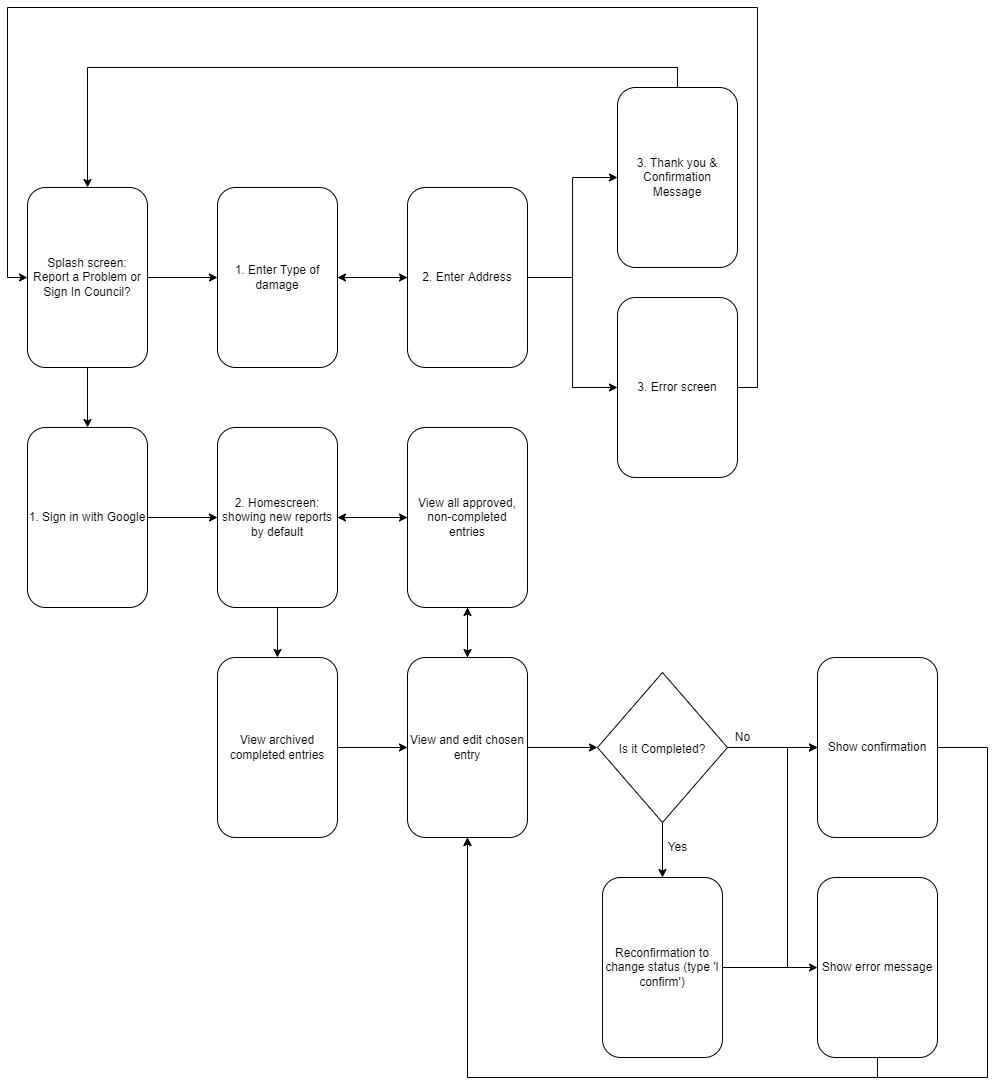

The diagram above was exported from draw.io. Its source (the exported page's mxGraphModel, read from the mxfile embedded in the PNG):
<mxGraphModel dx="1138" dy="1772" grid="1" gridSize="10" guides="1" tooltips="1" connect="1" arrows="1" fold="1" page="1" pageScale="1" pageWidth="826" pageHeight="1169" background="none" math="0" shadow="0">
  <root>
    <mxCell id="0" />
    <mxCell id="1" parent="0" />
    <mxCell id="QvPcp5WrOd4VtsNeVSaK-107" style="edgeStyle=orthogonalEdgeStyle;rounded=0;orthogonalLoop=1;jettySize=auto;html=1;exitX=1;exitY=0.5;exitDx=0;exitDy=0;fontSize=18;" edge="1" parent="1" source="QvPcp5WrOd4VtsNeVSaK-96" target="QvPcp5WrOd4VtsNeVSaK-97">
      <mxGeometry relative="1" as="geometry" />
    </mxCell>
    <mxCell id="QvPcp5WrOd4VtsNeVSaK-108" style="edgeStyle=orthogonalEdgeStyle;rounded=0;orthogonalLoop=1;jettySize=auto;html=1;exitX=0.5;exitY=1;exitDx=0;exitDy=0;fontSize=18;" edge="1" parent="1" source="QvPcp5WrOd4VtsNeVSaK-96" target="QvPcp5WrOd4VtsNeVSaK-101">
      <mxGeometry relative="1" as="geometry" />
    </mxCell>
    <mxCell id="QvPcp5WrOd4VtsNeVSaK-96" value="Splash screen:&lt;br&gt;Report a Problem or Sign In Council?" style="rounded=1;whiteSpace=wrap;html=1;" vertex="1" parent="1">
      <mxGeometry x="50" y="130" width="120" height="180" as="geometry" />
    </mxCell>
    <mxCell id="QvPcp5WrOd4VtsNeVSaK-116" style="edgeStyle=orthogonalEdgeStyle;rounded=0;orthogonalLoop=1;jettySize=auto;html=1;exitX=1;exitY=0.5;exitDx=0;exitDy=0;fontSize=18;" edge="1" parent="1" source="QvPcp5WrOd4VtsNeVSaK-97" target="QvPcp5WrOd4VtsNeVSaK-98">
      <mxGeometry relative="1" as="geometry" />
    </mxCell>
    <mxCell id="QvPcp5WrOd4VtsNeVSaK-97" value="1. Enter Type of damage&lt;br&gt;" style="rounded=1;whiteSpace=wrap;html=1;" vertex="1" parent="1">
      <mxGeometry x="240" y="130" width="120" height="180" as="geometry" />
    </mxCell>
    <mxCell id="QvPcp5WrOd4VtsNeVSaK-117" style="edgeStyle=orthogonalEdgeStyle;rounded=0;orthogonalLoop=1;jettySize=auto;html=1;exitX=0;exitY=0.5;exitDx=0;exitDy=0;fontSize=18;" edge="1" parent="1" source="QvPcp5WrOd4VtsNeVSaK-98" target="QvPcp5WrOd4VtsNeVSaK-97">
      <mxGeometry relative="1" as="geometry" />
    </mxCell>
    <mxCell id="QvPcp5WrOd4VtsNeVSaK-118" style="edgeStyle=orthogonalEdgeStyle;rounded=0;orthogonalLoop=1;jettySize=auto;html=1;exitX=1;exitY=0.5;exitDx=0;exitDy=0;fontSize=18;" edge="1" parent="1" source="QvPcp5WrOd4VtsNeVSaK-98" target="QvPcp5WrOd4VtsNeVSaK-99">
      <mxGeometry relative="1" as="geometry" />
    </mxCell>
    <mxCell id="QvPcp5WrOd4VtsNeVSaK-120" style="edgeStyle=orthogonalEdgeStyle;rounded=0;orthogonalLoop=1;jettySize=auto;html=1;exitX=1;exitY=0.5;exitDx=0;exitDy=0;entryX=0;entryY=0.5;entryDx=0;entryDy=0;fontSize=18;" edge="1" parent="1" source="QvPcp5WrOd4VtsNeVSaK-98" target="QvPcp5WrOd4VtsNeVSaK-100">
      <mxGeometry relative="1" as="geometry" />
    </mxCell>
    <mxCell id="QvPcp5WrOd4VtsNeVSaK-98" value="2. Enter Address" style="rounded=1;whiteSpace=wrap;html=1;" vertex="1" parent="1">
      <mxGeometry x="430" y="130" width="120" height="180" as="geometry" />
    </mxCell>
    <mxCell id="QvPcp5WrOd4VtsNeVSaK-119" style="edgeStyle=orthogonalEdgeStyle;rounded=0;orthogonalLoop=1;jettySize=auto;html=1;exitX=0.5;exitY=0;exitDx=0;exitDy=0;entryX=0.5;entryY=0;entryDx=0;entryDy=0;fontSize=18;" edge="1" parent="1" source="QvPcp5WrOd4VtsNeVSaK-99" target="QvPcp5WrOd4VtsNeVSaK-96">
      <mxGeometry relative="1" as="geometry" />
    </mxCell>
    <mxCell id="QvPcp5WrOd4VtsNeVSaK-99" value="3. Thank you &amp;amp; Confirmation Message" style="rounded=1;whiteSpace=wrap;html=1;" vertex="1" parent="1">
      <mxGeometry x="640" y="30" width="120" height="180" as="geometry" />
    </mxCell>
    <mxCell id="QvPcp5WrOd4VtsNeVSaK-122" style="edgeStyle=orthogonalEdgeStyle;rounded=0;orthogonalLoop=1;jettySize=auto;html=1;exitX=1;exitY=0.5;exitDx=0;exitDy=0;entryX=0;entryY=0.5;entryDx=0;entryDy=0;fontSize=18;" edge="1" parent="1" source="QvPcp5WrOd4VtsNeVSaK-100" target="QvPcp5WrOd4VtsNeVSaK-96">
      <mxGeometry relative="1" as="geometry">
        <Array as="points">
          <mxPoint x="780" y="330" />
          <mxPoint x="780" y="-50" />
          <mxPoint x="30" y="-50" />
          <mxPoint x="30" y="220" />
        </Array>
      </mxGeometry>
    </mxCell>
    <mxCell id="QvPcp5WrOd4VtsNeVSaK-100" value="3. Error screen" style="rounded=1;whiteSpace=wrap;html=1;" vertex="1" parent="1">
      <mxGeometry x="640" y="240" width="120" height="180" as="geometry" />
    </mxCell>
    <mxCell id="QvPcp5WrOd4VtsNeVSaK-109" style="edgeStyle=orthogonalEdgeStyle;rounded=0;orthogonalLoop=1;jettySize=auto;html=1;exitX=1;exitY=0.5;exitDx=0;exitDy=0;fontSize=18;" edge="1" parent="1" source="QvPcp5WrOd4VtsNeVSaK-101" target="QvPcp5WrOd4VtsNeVSaK-102">
      <mxGeometry relative="1" as="geometry" />
    </mxCell>
    <mxCell id="QvPcp5WrOd4VtsNeVSaK-101" value="1. Sign in with Google" style="rounded=1;whiteSpace=wrap;html=1;" vertex="1" parent="1">
      <mxGeometry x="50" y="370" width="120" height="180" as="geometry" />
    </mxCell>
    <mxCell id="QvPcp5WrOd4VtsNeVSaK-110" style="edgeStyle=orthogonalEdgeStyle;rounded=0;orthogonalLoop=1;jettySize=auto;html=1;exitX=1;exitY=0.5;exitDx=0;exitDy=0;fontSize=18;" edge="1" parent="1" source="QvPcp5WrOd4VtsNeVSaK-102" target="QvPcp5WrOd4VtsNeVSaK-103">
      <mxGeometry relative="1" as="geometry" />
    </mxCell>
    <mxCell id="QvPcp5WrOd4VtsNeVSaK-127" style="edgeStyle=orthogonalEdgeStyle;rounded=0;orthogonalLoop=1;jettySize=auto;html=1;exitX=0.5;exitY=1;exitDx=0;exitDy=0;fontSize=18;" edge="1" parent="1" source="QvPcp5WrOd4VtsNeVSaK-102" target="QvPcp5WrOd4VtsNeVSaK-126">
      <mxGeometry relative="1" as="geometry" />
    </mxCell>
    <mxCell id="QvPcp5WrOd4VtsNeVSaK-102" value="2. Homescreen:&lt;br&gt;showing new reports by default" style="rounded=1;whiteSpace=wrap;html=1;" vertex="1" parent="1">
      <mxGeometry x="240" y="370" width="120" height="180" as="geometry" />
    </mxCell>
    <mxCell id="QvPcp5WrOd4VtsNeVSaK-111" style="edgeStyle=orthogonalEdgeStyle;rounded=0;orthogonalLoop=1;jettySize=auto;html=1;exitX=0;exitY=0.5;exitDx=0;exitDy=0;fontSize=18;" edge="1" parent="1" source="QvPcp5WrOd4VtsNeVSaK-103" target="QvPcp5WrOd4VtsNeVSaK-102">
      <mxGeometry relative="1" as="geometry" />
    </mxCell>
    <mxCell id="QvPcp5WrOd4VtsNeVSaK-112" style="edgeStyle=orthogonalEdgeStyle;rounded=0;orthogonalLoop=1;jettySize=auto;html=1;exitX=0.5;exitY=1;exitDx=0;exitDy=0;fontSize=18;" edge="1" parent="1" source="QvPcp5WrOd4VtsNeVSaK-103" target="QvPcp5WrOd4VtsNeVSaK-105">
      <mxGeometry relative="1" as="geometry" />
    </mxCell>
    <mxCell id="QvPcp5WrOd4VtsNeVSaK-103" value="View all approved, non-completed entries" style="rounded=1;whiteSpace=wrap;html=1;" vertex="1" parent="1">
      <mxGeometry x="430" y="370" width="120" height="180" as="geometry" />
    </mxCell>
    <mxCell id="QvPcp5WrOd4VtsNeVSaK-113" style="edgeStyle=orthogonalEdgeStyle;rounded=0;orthogonalLoop=1;jettySize=auto;html=1;exitX=0.5;exitY=0;exitDx=0;exitDy=0;fontSize=18;" edge="1" parent="1" source="QvPcp5WrOd4VtsNeVSaK-105" target="QvPcp5WrOd4VtsNeVSaK-103">
      <mxGeometry relative="1" as="geometry" />
    </mxCell>
    <mxCell id="QvPcp5WrOd4VtsNeVSaK-130" style="edgeStyle=orthogonalEdgeStyle;rounded=0;orthogonalLoop=1;jettySize=auto;html=1;fontSize=12;" edge="1" parent="1" source="QvPcp5WrOd4VtsNeVSaK-105" target="QvPcp5WrOd4VtsNeVSaK-129">
      <mxGeometry relative="1" as="geometry" />
    </mxCell>
    <mxCell id="QvPcp5WrOd4VtsNeVSaK-105" value="View and edit chosen entry" style="rounded=1;whiteSpace=wrap;html=1;" vertex="1" parent="1">
      <mxGeometry x="430" y="600" width="120" height="180" as="geometry" />
    </mxCell>
    <mxCell id="QvPcp5WrOd4VtsNeVSaK-145" style="edgeStyle=orthogonalEdgeStyle;rounded=0;orthogonalLoop=1;jettySize=auto;html=1;exitX=1;exitY=0.5;exitDx=0;exitDy=0;fontSize=12;" edge="1" parent="1" source="QvPcp5WrOd4VtsNeVSaK-106" target="QvPcp5WrOd4VtsNeVSaK-105">
      <mxGeometry relative="1" as="geometry">
        <Array as="points">
          <mxPoint x="1010" y="690" />
          <mxPoint x="1010" y="1020" />
          <mxPoint x="490" y="1020" />
        </Array>
      </mxGeometry>
    </mxCell>
    <mxCell id="QvPcp5WrOd4VtsNeVSaK-106" value="Show confirmation" style="rounded=1;whiteSpace=wrap;html=1;" vertex="1" parent="1">
      <mxGeometry x="840" y="600" width="120" height="180" as="geometry" />
    </mxCell>
    <mxCell id="QvPcp5WrOd4VtsNeVSaK-144" style="edgeStyle=orthogonalEdgeStyle;rounded=0;orthogonalLoop=1;jettySize=auto;html=1;exitX=0.5;exitY=1;exitDx=0;exitDy=0;fontSize=12;" edge="1" parent="1" source="QvPcp5WrOd4VtsNeVSaK-123" target="QvPcp5WrOd4VtsNeVSaK-105">
      <mxGeometry relative="1" as="geometry" />
    </mxCell>
    <mxCell id="QvPcp5WrOd4VtsNeVSaK-123" value="Show error message" style="rounded=1;whiteSpace=wrap;html=1;" vertex="1" parent="1">
      <mxGeometry x="840" y="820" width="120" height="180" as="geometry" />
    </mxCell>
    <mxCell id="QvPcp5WrOd4VtsNeVSaK-128" style="edgeStyle=orthogonalEdgeStyle;rounded=0;orthogonalLoop=1;jettySize=auto;html=1;exitX=1;exitY=0.5;exitDx=0;exitDy=0;fontSize=18;" edge="1" parent="1" source="QvPcp5WrOd4VtsNeVSaK-126" target="QvPcp5WrOd4VtsNeVSaK-105">
      <mxGeometry relative="1" as="geometry" />
    </mxCell>
    <mxCell id="QvPcp5WrOd4VtsNeVSaK-126" value="View archived completed entries" style="rounded=1;whiteSpace=wrap;html=1;" vertex="1" parent="1">
      <mxGeometry x="240" y="600" width="120" height="180" as="geometry" />
    </mxCell>
    <mxCell id="QvPcp5WrOd4VtsNeVSaK-135" style="edgeStyle=orthogonalEdgeStyle;rounded=0;orthogonalLoop=1;jettySize=auto;html=1;exitX=0.5;exitY=1;exitDx=0;exitDy=0;fontSize=12;" edge="1" parent="1" source="QvPcp5WrOd4VtsNeVSaK-129" target="QvPcp5WrOd4VtsNeVSaK-134">
      <mxGeometry relative="1" as="geometry" />
    </mxCell>
    <mxCell id="QvPcp5WrOd4VtsNeVSaK-138" style="edgeStyle=orthogonalEdgeStyle;rounded=0;orthogonalLoop=1;jettySize=auto;html=1;exitX=1;exitY=0.5;exitDx=0;exitDy=0;fontSize=12;" edge="1" parent="1" source="QvPcp5WrOd4VtsNeVSaK-129" target="QvPcp5WrOd4VtsNeVSaK-106">
      <mxGeometry relative="1" as="geometry">
        <Array as="points">
          <mxPoint x="950" y="690" />
          <mxPoint x="950" y="690" />
        </Array>
      </mxGeometry>
    </mxCell>
    <mxCell id="QvPcp5WrOd4VtsNeVSaK-139" style="edgeStyle=orthogonalEdgeStyle;rounded=0;orthogonalLoop=1;jettySize=auto;html=1;exitX=1;exitY=0.5;exitDx=0;exitDy=0;entryX=0;entryY=0.5;entryDx=0;entryDy=0;fontSize=12;" edge="1" parent="1" source="QvPcp5WrOd4VtsNeVSaK-129" target="QvPcp5WrOd4VtsNeVSaK-123">
      <mxGeometry relative="1" as="geometry">
        <Array as="points">
          <mxPoint x="810" y="690" />
          <mxPoint x="810" y="910" />
        </Array>
      </mxGeometry>
    </mxCell>
    <mxCell id="QvPcp5WrOd4VtsNeVSaK-129" value="&lt;span style=&quot;font-size: 12px&quot;&gt;Is it Completed?&lt;/span&gt;" style="rhombus;whiteSpace=wrap;html=1;fontSize=18;" vertex="1" parent="1">
      <mxGeometry x="620" y="615" width="130" height="150" as="geometry" />
    </mxCell>
    <mxCell id="QvPcp5WrOd4VtsNeVSaK-136" style="edgeStyle=orthogonalEdgeStyle;rounded=0;orthogonalLoop=1;jettySize=auto;html=1;exitX=1;exitY=0.5;exitDx=0;exitDy=0;entryX=0;entryY=0.5;entryDx=0;entryDy=0;fontSize=12;" edge="1" parent="1" source="QvPcp5WrOd4VtsNeVSaK-134" target="QvPcp5WrOd4VtsNeVSaK-106">
      <mxGeometry relative="1" as="geometry">
        <Array as="points">
          <mxPoint x="810" y="910" />
          <mxPoint x="810" y="690" />
        </Array>
      </mxGeometry>
    </mxCell>
    <mxCell id="QvPcp5WrOd4VtsNeVSaK-134" value="Reconfirmation to change status (type 'I confirm')" style="rounded=1;whiteSpace=wrap;html=1;" vertex="1" parent="1">
      <mxGeometry x="625" y="820" width="120" height="180" as="geometry" />
    </mxCell>
    <mxCell id="QvPcp5WrOd4VtsNeVSaK-140" value="Yes" style="text;html=1;align=center;verticalAlign=middle;resizable=0;points=[];autosize=1;strokeColor=none;fillColor=none;fontSize=12;" vertex="1" parent="1">
      <mxGeometry x="680" y="780" width="40" height="20" as="geometry" />
    </mxCell>
    <mxCell id="QvPcp5WrOd4VtsNeVSaK-141" value="No" style="text;html=1;align=center;verticalAlign=middle;resizable=0;points=[];autosize=1;strokeColor=none;fillColor=none;fontSize=12;" vertex="1" parent="1">
      <mxGeometry x="750" y="670" width="30" height="20" as="geometry" />
    </mxCell>
  </root>
</mxGraphModel>